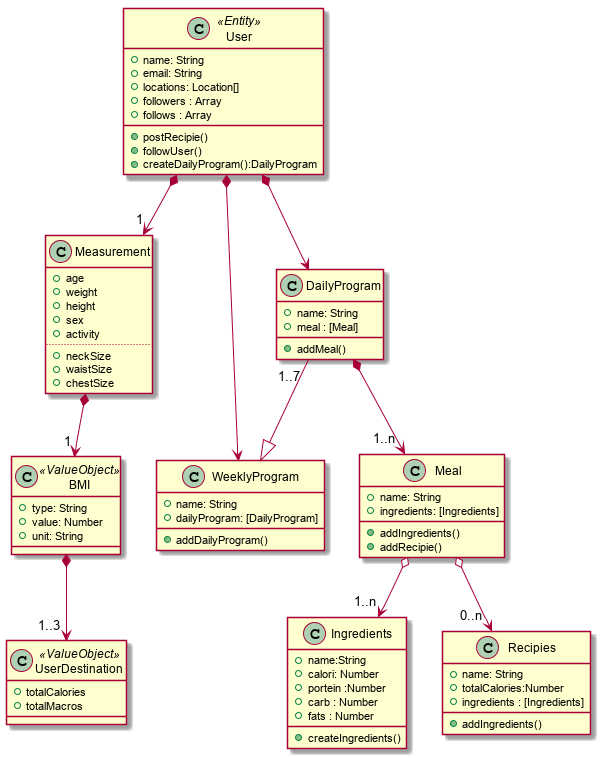

The diagram above was rendered by PlantUML. Its source (embedded in the PNG):
@startuml "Class Diagram"

class User <<Entity>> {
  + name: String
  + email: String
  + locations: Location[]
  + followers : Array 
  + follows : Array
  + postRecipie()
  + followUser()
  +createDailyProgram():DailyProgram

}


Class Measurement {
  + age
  + weight
  + height
  + sex 
  + activity 
  ..
  + neckSize
  + waistSize
  + chestSize
  }
 

class BMI <<ValueObject>> {
  + type: String
  + value: Number
  + unit: String

}

class UserDestination<<ValueObject>> {
  + totalCalories
  + totalMacros
}
Class DailyProgram{
  + name: String
  + meal : [Meal] 
  + addMeal()
  
}

Class WeeklyProgram{
  +name: String
  +dailyProgram: [DailyProgram]
  +addDailyProgram()
}
Class Meal{
  + name: String
  + ingredients: [Ingredients]
  + addIngredients()
  + addRecipie()

}
Class Ingredients{
  + name:String
  + calori: Number  
  + portein :Number
  + carb : Number
  + fats : Number
  +createIngredients()
}
class Recipies {
  + name: String
  + totalCalories:Number
  + ingredients : [Ingredients]
  + addIngredients()
}



User *--> " 1 " Measurement
User *--> WeeklyProgram
User *--> DailyProgram
DailyProgram *--> " 1..n " Meal
Meal o--> " 1..n "Ingredients
Meal o--> " 0..n " Recipies
Measurement *--> " 1 " BMI
BMI *--> " 1..3 " UserDestination
DailyProgram " 1..7 " --|> WeeklyProgram




@enduml